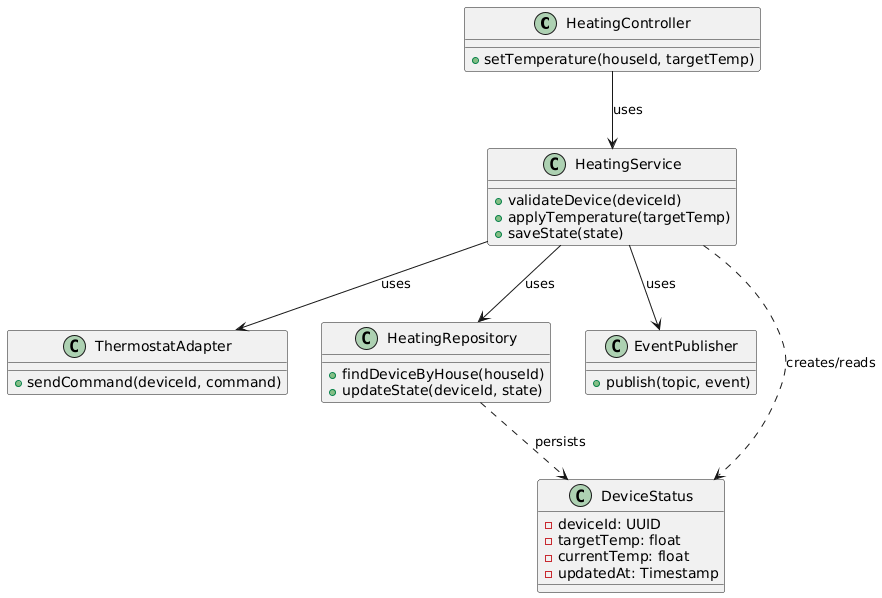

The diagram above was rendered by PlantUML. Its source (embedded in the PNG):
@startuml
class HeatingController {
    +setTemperature(houseId, targetTemp)
}
class HeatingService {
    +validateDevice(deviceId)
    +applyTemperature(targetTemp)
    +saveState(state)
}
class ThermostatAdapter {
    +sendCommand(deviceId, command)
}
class HeatingRepository {
    +findDeviceByHouse(houseId)
    +updateState(deviceId, state)
}
class EventPublisher {
    +publish(topic, event)
}
class DeviceStatus {
    -deviceId: UUID
    -targetTemp: float
    -currentTemp: float
    -updatedAt: Timestamp
}
HeatingController --> HeatingService : uses
HeatingService --> ThermostatAdapter : uses
HeatingService --> HeatingRepository : uses
HeatingService --> EventPublisher : uses
HeatingRepository ..> DeviceStatus : persists
HeatingService ..> DeviceStatus : creates/reads
@enduml